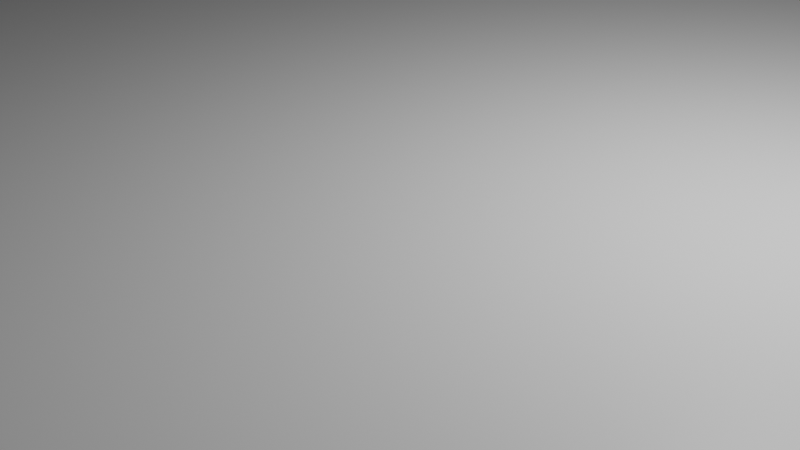 # Source: ground.blend  (saved by Blender 2.80.75; exported with 4.5.12 LTS)
import bpy
from mathutils import Matrix  # noqa: F401  (used for matrix-valued properties, if any)

bpy.ops.wm.read_factory_settings(use_empty=True)
scene = bpy.context.scene
scene.name = 'Scene'

# ---- collections
col_collection = bpy.data.collections.new('Collection'); scene.collection.children.link(col_collection)

# ---- materials (node trees are filled in below, after node groups)
mat_material = bpy.data.materials.new('Material')
mat_material.alpha_threshold = 0.0
mat_material.use_transparent_shadow = False
mat_material.line_color = (0.0, 0.0, 0.0, 1.0)

# ---- material node trees
mat_material.use_nodes = True; mat_material.node_tree.nodes.clear()
_N = mat_material.node_tree.nodes; _L = mat_material.node_tree.links
n0 = _N.new('ShaderNodeOutputMaterial'); n0.name = 'Material Output'; n0.location = (300, 300)
n1 = _N.new('ShaderNodeBsdfPrincipled'); n1.name = 'Principled BSDF'; n1.location = (10, 300)
n1.distribution = 'GGX'
n1.subsurface_method = 'BURLEY'
n1.inputs[2].default_value = 0.4
n1.inputs[3].default_value = 1.45
n1.inputs[27].default_value = (0.0, 0.0, 0.0, 1.0)
n1.inputs[28].default_value = 1.0
_L.new(n1.outputs[0], n0.inputs[0])
n0.is_active_output = True

# ---- world
world_world = bpy.data.worlds.new('World'); scene.world = world_world
world_world.use_nodes = True; world_world.node_tree.nodes.clear()
_N = world_world.node_tree.nodes; _L = world_world.node_tree.links
n0 = _N.new('ShaderNodeOutputWorld'); n0.name = 'World Output'; n0.location = (300, 300)
n1 = _N.new('ShaderNodeBackground'); n1.name = 'Background'; n1.location = (10, 300)
n1.inputs[0].default_value = (0.05088, 0.05088, 0.05088, 1.0)
_L.new(n1.outputs[0], n0.inputs[0])
n0.is_active_output = True
world_world.color = (0.05088, 0.05088, 0.05088)
world_world.use_sun_shadow = False
world_world.sun_shadow_jitter_overblur = 0.0

# ---- cameras
cam_camera = bpy.data.cameras.new('Camera')
cam_camera.clip_end = 100.0
cam_camera.ortho_scale = 7.314

# ---- lights
light_light = bpy.data.lights.new('Light', 'POINT')
light_light.transmission_factor = 0.0
light_light.energy = 1000.0
light_light.shadow_soft_size = 0.1
light_light.shadow_maximum_resolution = 0.006
light_light.use_absolute_resolution = True

# ---- meshes
me_cube = bpy.data.meshes.new('Cube')
me_cube.from_pydata([(1.0, 1.0, 1.0), (1.0, 1.0, -1.0), (1.0, -1.0, 1.0), (1.0, -1.0, -1.0), (-1.0, 1.0, 1.0), (-1.0, 1.0, -1.0), (-1.0, -1.0, 1.0), (-1.0, -1.0, -1.0), (0.9332, 1.0, -1.0), (0.9332, -1.0, 1.0), (0.9332, -1.0, -1.0), (0.9332, 1.0, 1.0), (-1.0, -0.4979, -1.0), (1.0, -0.4979, 1.0), (-1.0, -0.4979, 1.0), (1.0, -0.4979, -1.0), (0.9332, -0.4979, -1.0), (0.9332, -0.4979, 1.0), (-1.0, 0.5462, 1.0), (1.0, 0.5462, -1.0), (-1.0, 0.5462, -1.0), (1.0, 0.5462, 1.0), (0.9332, 0.5462, -1.0), (0.9332, 0.5462, 1.0), (0.7323, 1.0, -1.0), (0.7323, -1.0, 1.0), (0.7323, -1.0, -1.0), (0.7323, 1.0, 1.0), (0.7323, -0.4979, -1.0), (0.7323, -0.4979, 1.0), (0.7323, 0.5462, 1.0), (0.7323, 0.5462, -1.0), (0.9332, 0.5462, 0.154), (0.9332, -0.4979, 0.154), (0.7323, -0.4979, 0.154), (0.7323, 0.5462, 0.154)], [], [(29, 14, 6, 25), (26, 25, 6, 7), (20, 18, 4, 5), (16, 15, 3, 10), (15, 13, 2, 3), (8, 11, 0, 1), (24, 27, 11, 8), (28, 16, 10, 26), (3, 2, 9, 10), (13, 17, 9, 2), (21, 23, 17, 13), (31, 22, 16, 28), (19, 21, 13, 15), (22, 19, 15, 16), (7, 6, 14, 12), (30, 18, 14, 29), (27, 4, 18, 30), (8, 1, 19, 22), (1, 0, 21, 19), (24, 8, 22, 31), (0, 11, 23, 21), (12, 14, 18, 20), (5, 24, 31, 20), (11, 27, 30, 23), (23, 30, 35, 32), (20, 31, 28, 12), (12, 28, 26, 7), (5, 4, 27, 24), (10, 9, 25, 26), (17, 29, 25, 9), (32, 35, 34, 33), (17, 23, 32, 33), (30, 29, 34, 35), (29, 17, 33, 34)])
_uv = me_cube.uv_layers.new(name='UVMap')
_uv.uv.foreach_set('vector', [0.4273, 0.1872, 0.625, 0.1872, 0.625, 0.25, 0.4273, 0.25, 0.375, 0.3023, 0.625, 0.3023, 0.625, 0.5, 0.375, 0.5, 0.375, 0.6933, 0.625, 0.6933, 0.625, 0.75, 0.375, 0.75, 0.5956, 0.9372, 0.625, 0.9372, 0.625, 1.0, 0.5956, 1.0, 0.125, 0.6872, 0.375, 0.6872, 0.375, 0.75, 0.125, 0.75, 0.625, 0.7206, 0.875, 0.7206, 0.875, 0.75, 0.625, 0.75, 0.625, 0.6977, 0.875, 0.6977, 0.875, 0.7206, 0.625, 0.7206, 0.5727, 0.9372, 0.5956, 0.9372, 0.5956, 1.0, 0.5727, 1.0, 0.375, 0.25, 0.625, 0.25, 0.625, 0.2794, 0.375, 0.2794, 0.375, 0.1872, 0.4044, 0.1872, 0.4044, 0.25, 0.375, 0.25, 0.375, 0.05673, 0.4044, 0.05673, 0.4044, 0.1872, 0.375, 0.1872, 0.5727, 0.8067, 0.5956, 0.8067, 0.5956, 0.9372, 0.5727, 0.9372, 0.125, 0.5567, 0.375, 0.5567, 0.375, 0.6872, 0.125, 0.6872, 0.5956, 0.8067, 0.625, 0.8067, 0.625, 0.9372, 0.5956, 0.9372, 0.375, 0.5, 0.625, 0.5, 0.625, 0.5628, 0.375, 0.5628, 0.4273, 0.05673, 0.625, 0.05673, 0.625, 0.1872, 0.4273, 0.1872, 0.4273, 0.0, 0.625, 0.0, 0.625, 0.05673, 0.4273, 0.05673, 0.5956, 0.75, 0.625, 0.75, 0.625, 0.8067, 0.5956, 0.8067, 0.125, 0.5, 0.375, 0.5, 0.375, 0.5567, 0.125, 0.5567, 0.5727, 0.75, 0.5956, 0.75, 0.5956, 0.8067, 0.5727, 0.8067, 0.375, 0.0, 0.4044, 0.0, 0.4044, 0.05673, 0.375, 0.05673, 0.375, 0.5628, 0.625, 0.5628, 0.625, 0.6933, 0.375, 0.6933, 0.375, 0.75, 0.5727, 0.75, 0.5727, 0.8067, 0.375, 0.8067, 0.4044, 0.0, 0.4273, 0.0, 0.4273, 0.05673, 0.4044, 0.05673, 0.4044, 0.05673, 0.4273, 0.05673, 0.4273, 0.05673, 0.4044, 0.05673, 0.375, 0.8067, 0.5727, 0.8067, 0.5727, 0.9372, 0.375, 0.9372, 0.375, 0.9372, 0.5727, 0.9372, 0.5727, 1.0, 0.375, 1.0, 0.625, 0.5, 0.875, 0.5, 0.875, 0.6977, 0.625, 0.6977, 0.375, 0.2794, 0.625, 0.2794, 0.625, 0.3023, 0.375, 0.3023, 0.4044, 0.1872, 0.4273, 0.1872, 0.4273, 0.25, 0.4044, 0.25, 0.4044, 0.05673, 0.4273, 0.05673, 0.4273, 0.1872, 0.4044, 0.1872, 0.4044, 0.1872, 0.4044, 0.05673, 0.4044, 0.05673, 0.4044, 0.1872, 0.4273, 0.05673, 0.4273, 0.1872, 0.4273, 0.1872, 0.4273, 0.05673, 0.4273, 0.1872, 0.4044, 0.1872, 0.4044, 0.1872, 0.4273, 0.1872])
me_cube.materials.append(mat_material)
me_cube.use_remesh_preserve_volume = False
me_cube.use_remesh_preserve_attributes = False
me_cube.use_mirror_vertex_groups = False
me_cube.update()

# ---- objects
ob_cube = bpy.data.objects.new('Cube', me_cube)
ob_light = bpy.data.objects.new('Light', light_light)
ob_camera = bpy.data.objects.new('Camera', cam_camera)

# ---- transforms, parenting, visibility, modifiers, constraints
ob_cube.location = (0.0, 0.0, 0.0)
ob_cube.scale = (85.0, 14.0, 0.99)
ob_cube.lock_rotations_4d = False
ob_cube.empty_display_type = 'ARROWS'
ob_cube.lineart.crease_threshold = 0.0
ob_light.location = (4.076, 1.005, 5.904)
ob_light.rotation_euler = (0.6503, 0.05522, 1.866)
ob_light.lock_rotations_4d = False
ob_light.empty_display_type = 'ARROWS'
ob_light.color = (0.0, 0.0, 0.0, 0.0)
ob_light.lineart.crease_threshold = 0.0
ob_camera.location = (7.359, -6.926, 4.958)
ob_camera.rotation_euler = (1.109, 0.0, 0.8149)
ob_camera.lock_rotations_4d = False
ob_camera.empty_display_type = 'ARROWS'
ob_camera.color = (0.0, 0.0, 0.0, 0.0)
ob_camera.display_type = 'WIRE'
ob_camera.lineart.crease_threshold = 0.0

# ---- collection membership
col_collection.objects.link(ob_cube)
col_collection.objects.link(ob_light)
col_collection.objects.link(ob_camera)

# ---- scene / render settings (as saved in the file)
scene.camera = ob_camera
scene.frame_start = 1; scene.frame_end = 250; scene.frame_set(1)
scene.render.engine = 'BLENDER_EEVEE_NEXT'
scene.cycles.use_denoising = False
scene.cycles.samples = 128
scene.cycles.sampling_pattern = 'TABULATED_SOBOL'
scene.cycles.use_adaptive_sampling = False
scene.cycles.use_light_tree = False
scene.view_settings.view_transform = 'Filmic'
bpy.context.view_layer.update()
